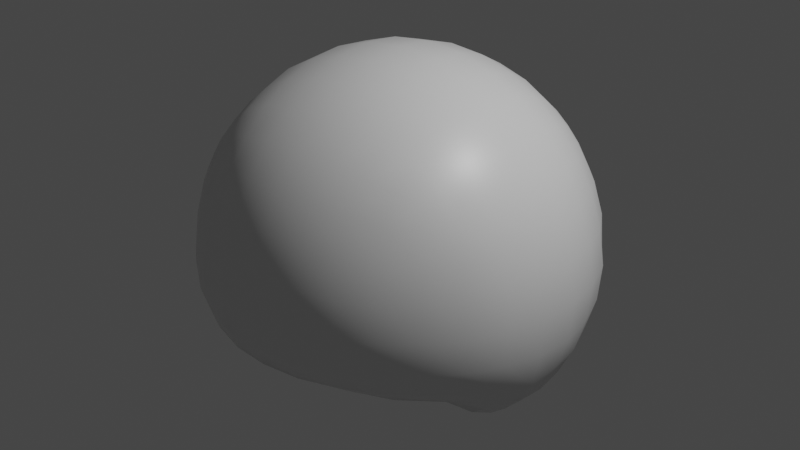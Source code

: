 # Source: mushroom.blend  (saved by Blender 2.82.7; exported with 4.5.12 LTS)
import bpy
from mathutils import Matrix  # noqa: F401  (used for matrix-valued properties, if any)

bpy.ops.wm.read_factory_settings(use_empty=True)
scene = bpy.context.scene
scene.name = 'Scene'

# ---- collections
col_collection = bpy.data.collections.new('Collection'); scene.collection.children.link(col_collection)

# ---- materials (node trees are filled in below, after node groups)
mat_material = bpy.data.materials.new('Material')
mat_material.alpha_threshold = 0.0
mat_material.use_transparent_shadow = False
mat_material.line_color = (0.0, 0.0, 0.0, 1.0)

# ---- material node trees
mat_material.use_nodes = True; mat_material.node_tree.nodes.clear()
_N = mat_material.node_tree.nodes; _L = mat_material.node_tree.links
n0 = _N.new('ShaderNodeOutputMaterial'); n0.name = 'Material Output'; n0.location = (300, 300)
n1 = _N.new('ShaderNodeBsdfPrincipled'); n1.name = 'Principled BSDF'; n1.location = (10, 300)
n1.distribution = 'GGX'
n1.subsurface_method = 'BURLEY'
n1.inputs[2].default_value = 0.4
n1.inputs[3].default_value = 1.45
n1.inputs[27].default_value = (0.0, 0.0, 0.0, 1.0)
n1.inputs[28].default_value = 1.0
_L.new(n1.outputs[0], n0.inputs[0])
n0.is_active_output = True

# ---- world
world_world = bpy.data.worlds.new('World'); scene.world = world_world
world_world.use_nodes = True; world_world.node_tree.nodes.clear()
_N = world_world.node_tree.nodes; _L = world_world.node_tree.links
n0 = _N.new('ShaderNodeOutputWorld'); n0.name = 'World Output'; n0.location = (300, 300)
n1 = _N.new('ShaderNodeBackground'); n1.name = 'Background'; n1.location = (10, 300)
n1.inputs[0].default_value = (0.05088, 0.05088, 0.05088, 1.0)
_L.new(n1.outputs[0], n0.inputs[0])
n0.is_active_output = True
world_world.color = (0.05088, 0.05088, 0.05088)
world_world.use_sun_shadow = False
world_world.sun_shadow_jitter_overblur = 0.0

# ---- cameras
cam_camera = bpy.data.cameras.new('Camera')
cam_camera.clip_end = 100.0
cam_camera.ortho_scale = 7.314

# ---- lights
light_light = bpy.data.lights.new('Light', 'POINT')
light_light.transmission_factor = 0.0
light_light.energy = 1000.0
light_light.shadow_soft_size = 0.1
light_light.shadow_maximum_resolution = 0.006
light_light.use_absolute_resolution = True

# ---- meshes
me_quad_sphere = bpy.data.meshes.new('Quad Sphere')
me_quad_sphere.from_pydata([(0.7427, 0.7403, 0.7447), (0.763, 0.748, -0.7301), (0.7561, -0.7574, 0.7601), (0.88, -0.7311, -0.4595), (-0.7427, 0.7403, 0.7447), (-0.763, 0.748, -0.7301), (-0.7561, -0.7574, 0.7601), (-0.88, -0.7311, -0.4595), (0.6342, -0.8094, 0.8132), (0.4469, -0.8641, 0.8666), (0.23, -0.8995, 0.9022), (5.035e-09, -0.9133, 0.9159), (-0.23, -0.8995, 0.9022), (-0.4469, -0.8641, 0.8666), (-0.6342, -0.8094, 0.8132), (-0.7753, -0.8095, -0.4567), (-0.5722, -0.9307, -0.4189), (-0.2848, -1.041, -0.3884), (9.313e-10, -1.091, -0.3921), (0.2848, -1.041, -0.3884), (0.5722, -0.9307, -0.4189), (0.7753, -0.8095, -0.4567), (0.8111, -0.8112, 0.6407), (0.8655, -0.8646, 0.4577), (0.9051, -0.9023, 0.2465), (0.9278, -0.9201, 0.02936), (0.9276, -0.9085, -0.1761), (0.9106, -0.8663, -0.3406), (0.8899, -0.7962, -0.4305), (0.7959, 0.6207, 0.7978), (0.8543, 0.4402, 0.8562), (0.8953, 0.2271, 0.8972), (0.9101, -0.001793, 0.9121), (0.9018, -0.233, 0.904), (0.8588, -0.4455, 0.8611), (0.8055, -0.6307, 0.8084), (0.9519, -0.5999, -0.5186), (1.007, -0.4261, -0.64), (1.018, -0.2283, -0.7438), (0.9972, -0.003855, -0.8125), (0.9602, 0.2273, -0.8462), (0.898, 0.4466, -0.8289), (0.8259, 0.6274, -0.7793), (0.796, 0.7934, 0.6254), (0.8558, 0.8528, 0.4462), (0.9021, 0.8985, 0.2348), (0.9203, 0.915, 0.006057), (0.9106, 0.9027, -0.2231), (0.8712, 0.8597, -0.4354), (0.8055, 0.7919, -0.6057), (-0.623, 0.7937, 0.7978), (-0.4421, 0.8518, 0.8555), (-0.2289, 0.8927, 0.8963), (-2.372e-09, 0.9072, 0.9107), (0.2289, 0.8927, 0.8963), (0.4421, 0.8518, 0.8555), (0.623, 0.7937, 0.7978), (0.643, 0.8028, -0.7838), (0.4561, 0.8629, -0.8433), (0.2334, 0.8905, -0.8679), (2.27e-09, 0.9196, -0.8992), (-0.2334, 0.8905, -0.8679), (-0.4561, 0.8629, -0.8433), (-0.643, 0.8028, -0.7838), (-0.796, 0.7934, 0.6254), (-0.8558, 0.8528, 0.4462), (-0.9021, 0.8985, 0.2348), (-0.9203, 0.915, 0.006057), (-0.9106, 0.9027, -0.2231), (-0.8712, 0.8597, -0.4354), (-0.8055, 0.7919, -0.6057), (-0.8055, -0.6307, 0.8084), (-0.8588, -0.4455, 0.8611), (-0.9018, -0.233, 0.904), (-0.9101, -0.001793, 0.9121), (-0.8953, 0.2271, 0.8972), (-0.8543, 0.4402, 0.8562), (-0.7959, 0.6207, 0.7978), (-0.8899, -0.7962, -0.4305), (-0.9106, -0.8663, -0.3406), (-0.9276, -0.9085, -0.1761), (-0.9278, -0.9201, 0.02936), (-0.9051, -0.9023, 0.2465), (-0.8655, -0.8646, 0.4577), (-0.8111, -0.8112, 0.6407), (-0.8259, 0.6274, -0.7793), (-0.898, 0.4466, -0.8289), (-0.9602, 0.2273, -0.8462), (-0.9972, -0.003855, -0.8125), (-1.018, -0.2283, -0.7438), (-1.007, -0.4261, -0.64), (-0.9519, -0.5999, -0.5186), (-1.007, -0.6344, -0.4753), (-1.052, -0.6874, -0.3681), (-1.088, -0.7272, -0.1927), (-1.092, -0.737, 0.02504), (-1.066, -0.7232, 0.2512), (-1.009, -0.692, 0.4677), (-0.9226, -0.6532, 0.6573), (-1.084, -0.4479, -0.5548), (-1.153, -0.4813, -0.4111), (-1.2, -0.506, -0.2116), (-1.214, -0.5152, 0.01991), (-1.185, -0.5054, 0.2601), (-1.116, -0.4838, 0.49), (-1.008, -0.4597, 0.6944), (-1.123, -0.2366, -0.6268), (-1.224, -0.2546, -0.4581), (-1.268, -0.2626, -0.2306), (-1.28, -0.2653, 0.01564), (-1.244, -0.259, 0.2653), (-1.165, -0.2475, 0.5023), (-1.051, -0.2373, 0.7176), (-1.126, -0.004529, -0.6703), (-1.217, -0.005493, -0.4721), (-1.295, -0.005163, -0.2431), (-1.309, -0.003802, 0.0123), (-1.273, -0.002866, 0.2693), (-1.19, -0.002309, 0.5112), (-1.067, -0.001982, 0.7272), (-1.097, 0.2341, -0.6844), (-1.196, 0.2424, -0.4771), (-1.257, 0.2535, -0.2424), (-1.276, 0.2589, 0.009763), (-1.24, 0.2527, 0.2619), (-1.163, 0.2423, 0.5003), (-1.047, 0.2318, 0.7141), (-1.031, 0.4545, -0.6639), (-1.126, 0.4784, -0.4648), (-1.185, 0.4998, -0.2366), (-1.201, 0.5077, 0.007577), (-1.165, 0.4937, 0.2506), (-1.098, 0.4731, 0.4795), (-0.9935, 0.4508, 0.6835), (-0.9362, 0.6491, -0.6329), (-1.017, 0.6889, -0.447), (-1.052, 0.7075, -0.224), (-1.068, 0.7194, 0.006955), (-1.051, 0.71, 0.2396), (-0.9958, 0.6794, 0.4575), (-0.9112, 0.6419, 0.6469), (-0.6714, 0.649, -0.8887), (-0.4723, 0.6842, -0.963), (-0.2449, 0.7112, -1.009), (-7.567e-09, 0.7266, -1.034), (0.2449, 0.7112, -1.009), (0.4723, 0.6842, -0.963), (0.6714, 0.649, -0.8887), (-0.7245, 0.4551, -0.9491), (-0.5115, 0.4785, -1.035), (-0.2638, 0.4947, -1.078), (-8.615e-09, 0.5014, -1.094), (0.2638, 0.4947, -1.078), (0.5115, 0.4785, -1.035), (0.7245, 0.4551, -0.9491), (-0.7876, 0.2369, -0.9641), (-0.5642, 0.2569, -1.025), (-0.3062, 0.2717, -1.049), (-3.158e-09, 0.2673, -1.032), (0.3062, 0.2717, -1.049), (0.5642, 0.2569, -1.025), (0.7876, 0.2369, -0.9641), (-0.8628, 0.001691, -0.9159), (-0.706, 0.03791, -0.9544), (-0.4678, 0.3305, -0.581), (0.0, 0.395, -0.5732), (0.4678, 0.3305, -0.581), (0.706, 0.03791, -0.9544), (0.8628, 0.001691, -0.9159), (-0.9202, -0.2369, -0.8159), (-0.8663, -0.2482, -0.8031), (-0.6172, -0.09079, 0.04312), (4.657e-10, -0.452, 0.3074), (0.6172, -0.09079, 0.04312), (0.8663, -0.2482, -0.8031), (0.9202, -0.2369, -0.8159), (-0.9292, -0.4485, -0.6847), (-0.8742, -0.5163, -0.6115), (-0.4723, -0.4642, 0.2199), (9.313e-10, -0.4743, 0.303), (0.4723, -0.4642, 0.2199), (0.8742, -0.5163, -0.6115), (0.9292, -0.4485, -0.6847), (-0.8718, -0.6397, -0.5272), (-0.7214, -0.7579, -0.431), (-0.3817, -0.926, -0.3061), (1.377e-08, -1.0, -0.2984), (0.3817, -0.926, -0.3061), (0.7214, -0.7579, -0.431), (0.8718, -0.6397, -0.5272), (0.6431, 0.6411, 0.9109), (0.4529, 0.6787, 0.9941), (0.2338, 0.7089, 1.047), (7.101e-09, 0.7204, 1.065), (-0.2338, 0.7089, 1.047), (-0.4529, 0.6787, 0.9941), (-0.6431, 0.6411, 0.9109), (0.6807, 0.4511, 0.9943), (0.4754, 0.4737, 1.097), (0.2446, 0.494, 1.162), (1.457e-08, 0.5024, 1.184), (-0.2446, 0.494, 1.162), (-0.4754, 0.4737, 1.097), (-0.6807, 0.4511, 0.9943), (0.711, 0.2322, 1.048), (0.4957, 0.2431, 1.162), (0.2551, 0.2536, 1.235), (-1.455e-09, 0.2582, 1.26), (-0.2551, 0.2536, 1.235), (-0.4957, 0.2431, 1.162), (-0.711, 0.2322, 1.048), (0.7226, -0.001587, 1.066), (0.5042, -0.001449, 1.185), (0.2597, -0.001368, 1.261), (-1.767e-08, -0.001341, 1.287), (-0.2597, -0.001368, 1.261), (-0.5042, -0.001449, 1.185), (-0.7226, -0.001587, 1.066), (0.7149, -0.237, 1.054), (0.497, -0.2466, 1.165), (0.2552, -0.2564, 1.236), (-2.123e-08, -0.261, 1.261), (-0.2552, -0.2564, 1.236), (-0.497, -0.2466, 1.165), (-0.7149, -0.237, 1.054), (0.6841, -0.4567, 0.9999), (0.4767, -0.4778, 1.101), (0.245, -0.4976, 1.164), (-1.695e-08, -0.5055, 1.185), (-0.245, -0.4976, 1.164), (-0.4767, -0.4778, 1.101), (-0.6841, -0.4567, 0.9999), (0.6519, -0.6544, 0.924), (0.4579, -0.689, 1.005), (0.2344, -0.7134, 1.05), (-7.087e-09, -0.7242, 1.067), (-0.2344, -0.7134, 1.05), (-0.4579, -0.689, 1.005), (-0.6519, -0.6544, 0.924), (0.9362, 0.6491, -0.6329), (1.017, 0.6889, -0.447), (1.052, 0.7075, -0.224), (1.068, 0.7194, 0.006955), (1.051, 0.71, 0.2396), (0.9958, 0.6794, 0.4575), (0.9112, 0.6419, 0.6469), (1.031, 0.4545, -0.6639), (1.126, 0.4784, -0.4648), (1.185, 0.4998, -0.2366), (1.201, 0.5077, 0.007577), (1.165, 0.4937, 0.2506), (1.098, 0.4731, 0.4795), (0.9935, 0.4508, 0.6835), (1.097, 0.2341, -0.6844), (1.196, 0.2424, -0.4771), (1.257, 0.2535, -0.2424), (1.276, 0.2589, 0.009763), (1.24, 0.2527, 0.2619), (1.163, 0.2423, 0.5003), (1.047, 0.2318, 0.7141), (1.126, -0.004529, -0.6703), (1.217, -0.005493, -0.4721), (1.295, -0.005163, -0.2431), (1.309, -0.003802, 0.0123), (1.273, -0.002866, 0.2693), (1.19, -0.002309, 0.5112), (1.067, -0.001982, 0.7272), (1.123, -0.2366, -0.6268), (1.224, -0.2546, -0.4581), (1.268, -0.2626, -0.2306), (1.28, -0.2653, 0.01564), (1.244, -0.259, 0.2653), (1.165, -0.2475, 0.5023), (1.051, -0.2373, 0.7176), (1.084, -0.4479, -0.5548), (1.153, -0.4813, -0.4111), (1.2, -0.506, -0.2116), (1.214, -0.5152, 0.01991), (1.185, -0.5054, 0.2601), (1.116, -0.4838, 0.49), (1.008, -0.4597, 0.6944), (1.007, -0.6344, -0.4753), (1.052, -0.6874, -0.3681), (1.088, -0.7272, -0.1927), (1.092, -0.737, 0.02504), (1.066, -0.7232, 0.2512), (1.009, -0.692, 0.4677), (0.9226, -0.6532, 0.6573), (0.7264, -0.933, -0.4214), (0.7279, -1.017, -0.3327), (0.7398, -1.067, -0.1723), (0.7406, -1.081, 0.03364), (0.7227, -1.059, 0.2546), (0.6927, -1.011, 0.4708), (0.6486, -0.9174, 0.6542), (0.5023, -1.05, -0.3997), (0.5041, -1.136, -0.3306), (0.5151, -1.188, -0.1737), (0.5207, -1.21, 0.03724), (0.5082, -1.183, 0.2682), (0.4795, -1.104, 0.4886), (0.4592, -1.005, 0.6947), (0.2375, -1.14, -0.3946), (0.2513, -1.219, -0.3314), (0.2661, -1.278, -0.1802), (0.2685, -1.291, 0.0398), (0.2593, -1.251, 0.2781), (0.247, -1.171, 0.5102), (0.2353, -1.053, 0.7207), (-4.43e-08, -1.175, -0.3869), (-7.334e-09, -1.248, -0.3269), (-5.355e-09, -1.3, -0.1784), (1.432e-08, -1.31, 0.04067), (4.581e-08, -1.275, 0.2826), (2.756e-08, -1.193, 0.5185), (4.657e-09, -1.07, 0.732), (-0.2375, -1.14, -0.3946), (-0.2513, -1.219, -0.3314), (-0.2661, -1.278, -0.1802), (-0.2685, -1.291, 0.0398), (-0.2593, -1.251, 0.2781), (-0.247, -1.171, 0.5102), (-0.2353, -1.053, 0.7207), (-0.5023, -1.05, -0.3997), (-0.5041, -1.136, -0.3306), (-0.5151, -1.188, -0.1737), (-0.5207, -1.21, 0.03724), (-0.5082, -1.183, 0.2682), (-0.4795, -1.104, 0.4886), (-0.4592, -1.005, 0.6947), (-0.7264, -0.933, -0.4214), (-0.7279, -1.017, -0.3327), (-0.7398, -1.067, -0.1723), (-0.7406, -1.081, 0.03364), (-0.7227, -1.059, 0.2546), (-0.6927, -1.011, 0.4708), (-0.6486, -0.9174, 0.6542), (-0.659, 0.9176, -0.6362), (-0.6939, 1.003, -0.4484), (-0.7215, 1.055, -0.2291), (-0.7296, 1.071, 0.005354), (-0.7117, 1.043, 0.238), (-0.6816, 0.9909, 0.4563), (-0.6441, 0.908, 0.6462), (-0.4639, 1.005, -0.676), (-0.4844, 1.11, -0.4722), (-0.5028, 1.174, -0.2406), (-0.5082, 1.189, 0.005217), (-0.4964, 1.159, 0.2486), (-0.4759, 1.094, 0.4785), (-0.453, 0.9904, 0.6827), (-0.2363, 1.042, -0.6937), (-0.246, 1.157, -0.4846), (-0.2559, 1.231, -0.2476), (-0.2601, 1.256, 0.005195), (-0.2556, 1.234, 0.2592), (-0.2448, 1.159, 0.4986), (-0.2339, 1.044, 0.7127), (1.147e-08, 1.078, -0.7186), (3.303e-08, 1.199, -0.5021), (2.976e-08, 1.275, -0.2569), (-9.757e-09, 1.299, 0.00435), (-3.094e-08, 1.257, 0.2633), (-3.288e-08, 1.181, 0.5067), (-4.402e-09, 1.062, 0.7242), (0.2363, 1.042, -0.6937), (0.246, 1.157, -0.4846), (0.2559, 1.231, -0.2476), (0.2601, 1.256, 0.005195), (0.2556, 1.234, 0.2592), (0.2448, 1.159, 0.4986), (0.2339, 1.044, 0.7127), (0.4639, 1.005, -0.676), (0.4844, 1.11, -0.4722), (0.5028, 1.174, -0.2406), (0.5082, 1.189, 0.005217), (0.4964, 1.159, 0.2486), (0.4759, 1.094, 0.4785), (0.453, 0.9904, 0.6827), (0.659, 0.9176, -0.6362), (0.6939, 1.003, -0.4484), (0.7215, 1.055, -0.2291), (0.7296, 1.071, 0.005354), (0.7117, 1.043, 0.238), (0.6816, 0.9909, 0.4563), (0.6441, 0.908, 0.6462)], [], [(176, 90, 89, 169), (113, 114, 121, 120), (107, 108, 115, 114), (102, 103, 110, 109), (92, 93, 100, 99), (231, 224, 73, 72), (120, 121, 128, 127), (114, 115, 122, 121), (109, 110, 117, 116), (322, 315, 11, 12), (324, 325, 332, 331), (117, 118, 125, 124), (316, 17, 18, 309), (224, 217, 74, 73), (127, 128, 135, 134), (121, 122, 129, 128), (116, 117, 124, 123), (227, 228, 235, 234), (124, 125, 132, 131), (84, 336, 14, 6), (177, 178, 185, 184), (217, 210, 75, 74), (339, 338, 69, 68), (128, 129, 136, 135), (123, 124, 131, 130), (220, 221, 228, 227), (131, 132, 139, 138), (230, 231, 238, 237), (170, 171, 178, 177), (210, 203, 76, 75), (252, 245, 29, 30), (340, 339, 68, 67), (130, 131, 138, 137), (213, 214, 221, 220), (343, 342, 65, 64), (223, 224, 231, 230), (337, 63, 5, 70), (163, 164, 171, 170), (203, 196, 77, 76), (358, 60, 61, 351), (342, 341, 66, 65), (206, 207, 214, 213), (216, 217, 224, 223), (156, 157, 164, 163), (142, 143, 150, 149), (337, 338, 345, 344), (209, 210, 217, 216), (101, 102, 109, 108), (149, 150, 157, 156), (104, 105, 112, 111), (347, 348, 355, 354), (348, 349, 356, 355), (7, 78, 92, 91), (96, 97, 104, 103), (334, 335, 83, 82), (78, 79, 93, 92), (97, 98, 105, 104), (335, 336, 84, 83), (79, 80, 94, 93), (379, 380, 48, 49), (80, 81, 95, 94), (81, 82, 96, 95), (183, 91, 90, 176), (82, 83, 97, 96), (198, 199, 206, 205), (106, 107, 114, 113), (83, 84, 98, 97), (93, 94, 101, 100), (100, 101, 108, 107), (99, 100, 107, 106), (103, 104, 111, 110), (238, 231, 72, 71), (6, 71, 98, 84), (108, 109, 116, 115), (111, 112, 119, 118), (71, 72, 105, 98), (115, 116, 123, 122), (118, 119, 126, 125), (72, 73, 112, 105), (122, 123, 130, 129), (125, 126, 133, 132), (73, 74, 119, 112), (129, 130, 137, 136), (132, 133, 140, 139), (74, 75, 126, 119), (341, 340, 67, 66), (75, 76, 133, 126), (76, 77, 140, 133), (344, 62, 63, 337), (333, 334, 82, 81), (4, 64, 140, 77), (64, 65, 139, 140), (65, 66, 138, 139), (66, 67, 137, 138), (67, 68, 136, 137), (68, 69, 135, 136), (69, 70, 134, 135), (134, 70, 5, 85), (141, 142, 149, 148), (338, 337, 70, 69), (85, 86, 127, 134), (86, 87, 120, 127), (87, 88, 113, 120), (88, 89, 106, 113), (371, 364, 53, 54), (89, 90, 99, 106), (90, 91, 92, 99), (151, 152, 159, 158), (155, 156, 163, 162), (330, 15, 16, 323), (158, 159, 166, 165), (380, 381, 47, 48), (159, 160, 167, 166), (253, 40, 41, 246), (162, 163, 170, 169), (165, 166, 173, 172), (166, 167, 174, 173), (260, 39, 40, 253), (169, 170, 177, 176), (172, 173, 180, 179), (173, 174, 181, 180), (267, 38, 39, 260), (176, 177, 184, 183), (179, 180, 187, 186), (180, 181, 188, 187), (274, 37, 38, 267), (323, 16, 17, 316), (302, 19, 20, 295), (295, 20, 21, 288), (281, 36, 37, 274), (289, 288, 28, 27), (385, 378, 55, 56), (191, 192, 199, 198), (317, 318, 325, 324), (303, 304, 311, 310), (296, 297, 304, 303), (291, 292, 299, 298), (291, 290, 26, 25), (378, 371, 54, 55), (295, 296, 303, 302), (288, 289, 296, 295), (366, 367, 374, 373), (85, 5, 63, 141), (63, 62, 142, 141), (143, 144, 151, 150), (365, 59, 60, 358), (62, 61, 143, 142), (144, 145, 152, 151), (372, 58, 59, 365), (61, 60, 144, 143), (145, 146, 153, 152), (379, 57, 58, 372), (60, 59, 145, 144), (146, 147, 154, 153), (239, 42, 1, 49), (59, 58, 146, 145), (58, 57, 147, 146), (1, 42, 147, 57), (153, 154, 161, 160), (42, 41, 154, 147), (150, 151, 158, 157), (160, 161, 168, 167), (41, 40, 161, 154), (157, 158, 165, 164), (167, 168, 175, 174), (40, 39, 168, 161), (164, 165, 172, 171), (174, 175, 182, 181), (39, 38, 175, 168), (171, 172, 179, 178), (181, 182, 189, 188), (38, 37, 182, 175), (178, 179, 186, 185), (288, 21, 3, 28), (37, 36, 189, 182), (309, 18, 19, 302), (3, 21, 189, 36), (385, 56, 0, 43), (21, 20, 188, 189), (20, 19, 187, 188), (19, 18, 186, 187), (18, 17, 185, 186), (17, 16, 184, 185), (16, 15, 183, 184), (15, 7, 91, 183), (351, 352, 359, 358), (266, 259, 31, 32), (377, 378, 385, 384), (205, 206, 213, 212), (370, 371, 378, 377), (200, 201, 208, 207), (363, 364, 371, 370), (356, 357, 364, 363), (204, 205, 212, 211), (273, 266, 32, 33), (212, 213, 220, 219), (207, 208, 215, 214), (208, 209, 216, 215), (211, 212, 219, 218), (280, 273, 33, 34), (219, 220, 227, 226), (214, 215, 222, 221), (215, 216, 223, 222), (218, 219, 226, 225), (287, 280, 34, 35), (226, 227, 234, 233), (221, 222, 229, 228), (222, 223, 230, 229), (225, 226, 233, 232), (315, 308, 10, 11), (228, 229, 236, 235), (229, 230, 237, 236), (308, 301, 9, 10), (294, 22, 2, 8), (329, 322, 12, 13), (336, 329, 13, 14), (49, 1, 57, 379), (240, 241, 248, 247), (331, 332, 80, 79), (29, 0, 56, 190), (246, 41, 42, 239), (373, 374, 381, 380), (56, 55, 191, 190), (192, 193, 200, 199), (190, 191, 198, 197), (55, 54, 192, 191), (193, 194, 201, 200), (357, 350, 51, 52), (374, 375, 382, 381), (54, 53, 193, 192), (194, 195, 202, 201), (350, 343, 50, 51), (367, 368, 375, 374), (53, 52, 194, 193), (195, 196, 203, 202), (259, 252, 30, 31), (360, 361, 368, 367), (52, 51, 195, 194), (353, 354, 361, 360), (51, 50, 196, 195), (197, 198, 205, 204), (50, 4, 77, 196), (201, 202, 209, 208), (343, 64, 4, 50), (381, 382, 46, 47), (6, 14, 238, 71), (14, 13, 237, 238), (13, 12, 236, 237), (338, 339, 346, 345), (12, 11, 235, 236), (328, 329, 336, 335), (325, 326, 333, 332), (11, 10, 234, 235), (321, 322, 329, 328), (318, 319, 326, 325), (10, 9, 233, 234), (314, 315, 322, 321), (311, 312, 319, 318), (9, 8, 232, 233), (307, 308, 315, 314), (304, 305, 312, 311), (232, 8, 2, 35), (301, 294, 8, 9), (268, 269, 276, 275), (35, 34, 225, 232), (34, 33, 218, 225), (292, 291, 25, 24), (33, 32, 211, 218), (279, 280, 287, 286), (276, 277, 284, 283), (32, 31, 204, 211), (272, 273, 280, 279), (269, 270, 277, 276), (31, 30, 197, 204), (265, 266, 273, 272), (262, 263, 270, 269), (30, 29, 190, 197), (258, 259, 266, 265), (255, 256, 263, 262), (253, 254, 261, 260), (249, 250, 257, 256), (257, 258, 265, 264), (256, 257, 264, 263), (264, 265, 272, 271), (263, 264, 271, 270), (271, 272, 279, 278), (270, 271, 278, 277), (278, 279, 286, 285), (277, 278, 285, 284), (294, 293, 23, 22), (293, 292, 24, 23), (290, 291, 298, 297), (292, 293, 300, 299), (298, 299, 306, 305), (299, 300, 307, 306), (349, 350, 357, 356), (346, 347, 354, 353), (152, 153, 160, 159), (49, 48, 240, 239), (241, 242, 249, 248), (148, 149, 156, 155), (48, 47, 241, 240), (242, 243, 250, 249), (383, 384, 44, 45), (47, 46, 242, 241), (243, 244, 251, 250), (384, 385, 43, 44), (46, 45, 243, 242), (244, 245, 252, 251), (45, 44, 244, 243), (44, 43, 245, 244), (246, 247, 254, 253), (250, 251, 258, 257), (260, 261, 268, 267), (267, 268, 275, 274), (274, 275, 282, 281), (290, 289, 27, 26), (289, 290, 297, 296), (2, 22, 287, 35), (22, 23, 286, 287), (23, 24, 285, 286), (24, 25, 284, 285), (25, 26, 283, 284), (26, 27, 282, 283), (364, 357, 52, 53), (27, 28, 281, 282), (248, 249, 256, 255), (251, 252, 259, 258), (28, 3, 36, 281), (302, 303, 310, 309), (306, 307, 314, 313), (305, 306, 313, 312), (313, 314, 321, 320), (312, 313, 320, 319), (320, 321, 328, 327), (319, 320, 327, 326), (327, 328, 335, 334), (326, 327, 334, 333), (339, 340, 347, 346), (341, 342, 349, 348), (309, 310, 317, 316), (316, 317, 324, 323), (323, 324, 331, 330), (355, 356, 363, 362), (354, 355, 362, 361), (362, 363, 370, 369), (361, 362, 369, 368), (369, 370, 377, 376), (368, 369, 376, 375), (376, 377, 384, 383), (375, 376, 383, 382), (352, 353, 360, 359), (342, 343, 350, 349), (261, 262, 269, 268), (199, 200, 207, 206), (332, 333, 81, 80), (359, 360, 367, 366), (340, 341, 348, 347), (345, 346, 353, 352), (382, 383, 45, 46), (247, 248, 255, 254), (254, 255, 262, 261), (297, 298, 305, 304), (275, 276, 283, 282), (239, 240, 247, 246), (202, 203, 210, 209), (293, 294, 301, 300), (95, 96, 103, 102), (344, 345, 352, 351), (94, 95, 102, 101), (300, 301, 308, 307), (358, 359, 366, 365), (365, 366, 373, 372), (372, 373, 380, 379), (330, 331, 79, 78), (310, 311, 318, 317), (330, 78, 7, 15), (245, 43, 0, 29), (169, 89, 88, 162), (162, 88, 87, 155), (155, 87, 86, 148), (148, 86, 85, 141), (351, 61, 62, 344), (110, 111, 118, 117)])
me_quad_sphere.polygons.foreach_set('use_smooth', [True] * 384)
_uv = me_quad_sphere.uv_layers.new(name='UVMap')
_uv.uv.foreach_set('vector', [0.1316, 0.06385, 0.1026, 0.0869, 0.1111, 0.0687, 0.1482, 0.03595, 0.08268, 0.1303, 0.04612, 0.2153, 0.06869, 0.2434, 0.1068, 0.1547, 0.02828, 0.1899, 0.007974, 0.2885, 0.01438, 0.3142, 0.04612, 0.2153, 0.009017, 0.369, 0.01742, 0.4784, 0.01069, 0.5082, 0.0, 0.3967, 0.08856, 0.1314, 0.06638, 0.1724, 0.0406, 0.1809, 0.07094, 0.1217, 0.2075, 0.8217, 0.2064, 0.866, 0.1357, 0.7981, 0.1409, 0.7587, 0.1068, 0.1547, 0.06869, 0.2434, 0.107, 0.2764, 0.1425, 0.1903, 0.04612, 0.2153, 0.01438, 0.3142, 0.04378, 0.3445, 0.06869, 0.2434, 0.0, 0.3967, 0.01069, 0.5082, 0.01582, 0.5374, 0.005806, 0.4251, 0.3622, 0.6301, 0.4583, 0.6331, 0.4629, 0.7377, 0.3695, 0.7328, 0.2583, 0.1252, 0.2496, 0.1911, 0.1651, 0.2093, 0.1746, 0.1421, 0.01582, 0.5374, 0.04389, 0.644, 0.06864, 0.6629, 0.04387, 0.5606, 0.3666, 0.09364, 0.3518, 0.1108, 0.4649, 0.1006, 0.4618, 0.091, 0.2064, 0.866, 0.2153, 0.8917, 0.1453, 0.8224, 0.1357, 0.7981, 0.1425, 0.1903, 0.107, 0.2764, 0.1573, 0.3076, 0.186, 0.2261, 0.06869, 0.2434, 0.04378, 0.3445, 0.08416, 0.3745, 0.107, 0.2764, 0.005806, 0.4251, 0.01582, 0.5374, 0.04387, 0.5606, 0.03397, 0.4528, 0.5744, 0.8943, 0.4758, 0.9036, 0.4688, 0.8282, 0.5645, 0.8209, 0.04387, 0.5606, 0.06864, 0.6629, 0.1062, 0.6757, 0.08543, 0.5798, 0.1415, 0.6193, 0.2009, 0.6139, 0.2107, 0.7003, 0.1652, 0.6808, 0.1481, 0.08641, 0.298, 0.4627, 0.3174, 0.1651, 0.1923, 0.133, 0.2153, 0.8917, 0.2316, 0.9028, 0.1634, 0.8357, 0.1453, 0.8224, 0.277, 0.4359, 0.2862, 0.341, 0.2172, 0.3311, 0.2033, 0.4229, 0.107, 0.2764, 0.08416, 0.3745, 0.1433, 0.4021, 0.1573, 0.3076, 0.03397, 0.4528, 0.04387, 0.5606, 0.08543, 0.5798, 0.07605, 0.4782, 0.5849, 0.9482, 0.4838, 0.9595, 0.4758, 0.9036, 0.5744, 0.8943, 0.08543, 0.5798, 0.1062, 0.6757, 0.1547, 0.6853, 0.1387, 0.5961, 0.2875, 0.8667, 0.2075, 0.8217, 0.2107, 0.7678, 0.2859, 0.8026, 0.1678, 0.03962, 0.2613, 0.4266, 0.298, 0.4627, 0.1481, 0.08641, 0.2316, 0.9028, 0.2539, 0.8971, 0.1902, 0.8358, 0.1634, 0.8357, 0.8826, 0.7592, 0.8532, 0.7604, 0.8101, 0.8242, 0.8301, 0.8343, 0.2728, 0.5334, 0.277, 0.4359, 0.2033, 0.4229, 0.1982, 0.5186, 0.07605, 0.4782, 0.08543, 0.5798, 0.1387, 0.5961, 0.1358, 0.4995, 0.5933, 0.9801, 0.4923, 0.9922, 0.4838, 0.9595, 0.5849, 0.9482, 0.2908, 0.7851, 0.2825, 0.7125, 0.214, 0.6961, 0.231, 0.7666, 0.2898, 0.9166, 0.2064, 0.866, 0.2075, 0.8217, 0.2875, 0.8667, 0.2966, 0.255, 0.2986, 0.1815, 0.2532, 0.1974, 0.239, 0.2535, 0.2434, 0.01336, 0.3407, 0.2074, 0.2613, 0.4266, 0.1678, 0.03962, 0.2539, 0.8971, 0.2772, 0.8761, 0.2212, 0.8256, 0.1902, 0.8358, 0.5345, 0.2377, 0.531, 0.1461, 0.4474, 0.1563, 0.4503, 0.2445, 0.2825, 0.7125, 0.2759, 0.6265, 0.2016, 0.6119, 0.214, 0.6961, 0.5982, 0.9884, 0.5008, 1.0, 0.4923, 0.9922, 0.5933, 0.9801, 0.2981, 0.9454, 0.2153, 0.8917, 0.2064, 0.866, 0.2898, 0.9166, 0.306, 0.0127, 0.4011, 0.003268, 0.3407, 0.2074, 0.2434, 0.01336, 0.3559, 0.09327, 0.4383, 0.07704, 0.4246, 0.02088, 0.3344, 0.03764, 0.2966, 0.255, 0.2862, 0.341, 0.3642, 0.3423, 0.369, 0.2483, 0.3125, 0.9549, 0.2316, 0.9028, 0.2153, 0.8917, 0.2981, 0.9454, 0.01811, 0.2665, 0.009017, 0.369, 0.0, 0.3967, 0.007974, 0.2885, 0.3344, 0.03764, 0.4246, 0.02088, 0.4011, 0.003268, 0.306, 0.0127, 0.04264, 0.585, 0.08378, 0.6808, 0.07995, 0.7132, 0.03839, 0.6153, 0.3555, 0.5444, 0.3567, 0.6412, 0.4442, 0.652, 0.4449, 0.5503, 0.3567, 0.6412, 0.3599, 0.7306, 0.4442, 0.7442, 0.4442, 0.652, 0.132, 0.1246, 0.124, 0.1288, 0.08856, 0.1314, 0.1123, 0.1165, 0.05053, 0.449, 0.07204, 0.5521, 0.04264, 0.585, 0.01742, 0.4784, 0.1675, 0.4095, 0.1799, 0.517, 0.1188, 0.5279, 0.1033, 0.4252, 0.124, 0.1288, 0.1107, 0.1601, 0.06638, 0.1724, 0.08856, 0.1314, 0.07204, 0.5521, 0.1061, 0.6438, 0.08378, 0.6808, 0.04264, 0.585, 0.1799, 0.517, 0.2009, 0.6139, 0.1415, 0.6193, 0.1188, 0.5279, 0.1107, 0.1601, 0.09932, 0.2296, 0.04741, 0.2463, 0.06638, 0.1724, 0.7646, 0.25, 0.7781, 0.3363, 0.8401, 0.325, 0.8157, 0.2472, 0.09932, 0.2296, 0.0959, 0.3225, 0.04231, 0.344, 0.04741, 0.2463, 0.0959, 0.3225, 0.1033, 0.4252, 0.05053, 0.449, 0.04231, 0.344, 0.1412, 0.1068, 0.1123, 0.1165, 0.1026, 0.0869, 0.1316, 0.06385, 0.1033, 0.4252, 0.1188, 0.5279, 0.07204, 0.5521, 0.05053, 0.449, 0.6872, 0.9439, 0.6006, 0.9741, 0.5982, 0.9884, 0.6903, 0.9547, 0.06965, 0.1186, 0.02828, 0.1899, 0.04612, 0.2153, 0.08268, 0.1303, 0.1188, 0.5279, 0.1415, 0.6193, 0.1061, 0.6438, 0.07204, 0.5521, 0.06638, 0.1724, 0.04741, 0.2463, 0.01811, 0.2665, 0.0406, 0.1809, 0.0406, 0.1809, 0.01811, 0.2665, 0.007974, 0.2885, 0.02828, 0.1899, 0.07094, 0.1217, 0.0406, 0.1809, 0.02828, 0.1899, 0.06965, 0.1186, 0.01742, 0.4784, 0.04264, 0.585, 0.03839, 0.6153, 0.01069, 0.5082, 0.2107, 0.7678, 0.2075, 0.8217, 0.1409, 0.7587, 0.1521, 0.7162, 0.1652, 0.6808, 0.1521, 0.7162, 0.1061, 0.6438, 0.1415, 0.6193, 0.007974, 0.2885, 0.0, 0.3967, 0.005806, 0.4251, 0.01438, 0.3142, 0.03839, 0.6153, 0.07995, 0.7132, 0.08769, 0.7398, 0.04389, 0.644, 0.1521, 0.7162, 0.1409, 0.7587, 0.08378, 0.6808, 0.1061, 0.6438, 0.01438, 0.3142, 0.005806, 0.4251, 0.03397, 0.4528, 0.04378, 0.3445, 0.04389, 0.644, 0.08769, 0.7398, 0.1089, 0.7554, 0.06864, 0.6629, 0.1409, 0.7587, 0.1357, 0.7981, 0.07995, 0.7132, 0.08378, 0.6808, 0.04378, 0.3445, 0.03397, 0.4528, 0.07605, 0.4782, 0.08416, 0.3745, 0.06864, 0.6629, 0.1089, 0.7554, 0.1411, 0.7617, 0.1062, 0.6757, 0.1357, 0.7981, 0.1453, 0.8224, 0.08769, 0.7398, 0.07995, 0.7132, 0.08416, 0.3745, 0.07605, 0.4782, 0.1358, 0.4995, 0.1433, 0.4021, 0.1062, 0.6757, 0.1411, 0.7617, 0.1816, 0.7626, 0.1547, 0.6853, 0.1453, 0.8224, 0.1634, 0.8357, 0.1089, 0.7554, 0.08769, 0.7398, 0.2759, 0.6265, 0.2728, 0.5334, 0.1982, 0.5186, 0.2016, 0.6119, 0.1634, 0.8357, 0.1902, 0.8358, 0.1411, 0.7617, 0.1089, 0.7554, 0.1902, 0.8358, 0.2212, 0.8256, 0.1816, 0.7626, 0.1411, 0.7617, 0.369, 0.2483, 0.3676, 0.1639, 0.2986, 0.1815, 0.2966, 0.255, 0.1616, 0.3032, 0.1675, 0.4095, 0.1033, 0.4252, 0.0959, 0.3225, 0.2468, 0.8128, 0.231, 0.7666, 0.1816, 0.7626, 0.2212, 0.8256, 0.231, 0.7666, 0.214, 0.6961, 0.1547, 0.6853, 0.1816, 0.7626, 0.214, 0.6961, 0.2016, 0.6119, 0.1387, 0.5961, 0.1547, 0.6853, 0.2016, 0.6119, 0.1982, 0.5186, 0.1358, 0.4995, 0.1387, 0.5961, 0.1982, 0.5186, 0.2033, 0.4229, 0.1433, 0.4021, 0.1358, 0.4995, 0.2033, 0.4229, 0.2172, 0.3311, 0.1573, 0.3076, 0.1433, 0.4021, 0.2172, 0.3311, 0.239, 0.2535, 0.186, 0.2261, 0.1573, 0.3076, 0.186, 0.2261, 0.239, 0.2535, 0.2532, 0.1974, 0.2258, 0.1629, 0.2829, 0.1201, 0.3559, 0.09327, 0.3344, 0.03764, 0.2558, 0.07096, 0.2862, 0.341, 0.2966, 0.255, 0.239, 0.2535, 0.2172, 0.3311, 0.2258, 0.1629, 0.1917, 0.1203, 0.1425, 0.1903, 0.186, 0.2261, 0.1917, 0.1203, 0.1582, 0.08534, 0.1068, 0.1547, 0.1425, 0.1903, 0.1582, 0.08534, 0.132, 0.06929, 0.08268, 0.1303, 0.1068, 0.1547, 0.132, 0.06929, 0.1111, 0.0687, 0.06965, 0.1186, 0.08268, 0.1303, 0.6114, 0.8237, 0.5275, 0.8302, 0.5222, 0.8969, 0.6054, 0.8895, 0.1111, 0.0687, 0.1026, 0.0869, 0.07094, 0.1217, 0.06965, 0.1186, 0.1026, 0.0869, 0.1123, 0.1165, 0.08856, 0.1314, 0.07094, 0.1217, 0.5202, 0.01356, 0.6155, 0.01815, 0.6257, 0.0, 0.513, 0.008202, 0.223, 0.03648, 0.306, 0.0127, 0.2434, 0.01336, 0.1832, 0.02552, 0.1808, 0.1132, 0.1687, 0.1146, 0.2422, 0.1139, 0.264, 0.1056, 0.513, 0.008202, 0.6257, 0.0, 0.6854, 0.2034, 0.5145, 0.2166, 0.7781, 0.3363, 0.7884, 0.4317, 0.8548, 0.4174, 0.8401, 0.325, 0.6257, 0.0, 0.7206, 0.006715, 0.77, 0.005764, 0.6854, 0.2034, 0.9186, 0.1446, 0.8672, 0.07585, 0.846, 0.1119, 0.895, 0.1814, 0.1832, 0.02552, 0.2434, 0.01336, 0.1678, 0.03962, 0.1482, 0.03595, 0.5145, 0.2166, 0.6854, 0.2034, 0.733, 0.4227, 0.4829, 0.5024, 0.6854, 0.2034, 0.77, 0.005764, 0.8273, 0.03035, 0.733, 0.4227, 0.9284, 0.1195, 0.8794, 0.05911, 0.8672, 0.07585, 0.9186, 0.1446, 0.1482, 0.03595, 0.1678, 0.03962, 0.1481, 0.08641, 0.1316, 0.06385, 0.4829, 0.5024, 0.733, 0.4227, 0.6691, 0.4598, 0.4822, 0.4979, 0.733, 0.4227, 0.8273, 0.03035, 0.8275, 0.07733, 0.6691, 0.4598, 0.9264, 0.1076, 0.8858, 0.05814, 0.8794, 0.05911, 0.9284, 0.1195, 0.1316, 0.06385, 0.1481, 0.08641, 0.1923, 0.133, 0.1412, 0.1068, 0.4822, 0.4979, 0.6691, 0.4598, 0.6238, 0.1614, 0.4676, 0.1566, 0.6691, 0.4598, 0.8275, 0.07733, 0.7638, 0.1258, 0.6238, 0.1614, 0.9104, 0.1109, 0.8804, 0.0765, 0.8858, 0.05814, 0.9264, 0.1076, 0.264, 0.1056, 0.2422, 0.1139, 0.3518, 0.1108, 0.3666, 0.09364, 0.5598, 0.09108, 0.5819, 0.1078, 0.7008, 0.1079, 0.67, 0.1003, 0.67, 0.1003, 0.7008, 0.1079, 0.7846, 0.1066, 0.7631, 0.1057, 0.8788, 0.1213, 0.8573, 0.1069, 0.8804, 0.0765, 0.9104, 0.1109, 0.7623, 0.1347, 0.7631, 0.1057, 0.8307, 0.1198, 0.8384, 0.1511, 0.7579, 0.7837, 0.6896, 0.8063, 0.6827, 0.8686, 0.7483, 0.8389, 0.683, 0.9147, 0.6022, 0.9401, 0.6006, 0.9741, 0.6872, 0.9439, 0.3571, 0.1118, 0.3471, 0.1743, 0.2496, 0.1911, 0.2583, 0.1252, 0.5628, 0.1091, 0.5665, 0.1717, 0.4558, 0.1708, 0.4587, 0.1084, 0.6686, 0.12, 0.6716, 0.1861, 0.5665, 0.1717, 0.5628, 0.1091, 0.7661, 0.2971, 0.7588, 0.4044, 0.6676, 0.3963, 0.6728, 0.2828, 0.7661, 0.2971, 0.7662, 0.2024, 0.8449, 0.2212, 0.8449, 0.3151, 0.6896, 0.8063, 0.6114, 0.8237, 0.6054, 0.8895, 0.6827, 0.8686, 0.67, 0.1003, 0.6686, 0.12, 0.5628, 0.1091, 0.5598, 0.09108, 0.7631, 0.1057, 0.7623, 0.1347, 0.6686, 0.12, 0.67, 0.1003, 0.6221, 0.3401, 0.6265, 0.4438, 0.7124, 0.44, 0.7052, 0.3391, 0.2258, 0.1629, 0.2532, 0.1974, 0.2986, 0.1815, 0.2829, 0.1201, 0.2986, 0.1815, 0.3676, 0.1639, 0.3559, 0.09327, 0.2829, 0.1201, 0.4383, 0.07704, 0.5263, 0.0674, 0.5202, 0.01356, 0.4246, 0.02088, 0.6168, 0.2426, 0.6129, 0.1542, 0.531, 0.1461, 0.5345, 0.2377, 0.3676, 0.1639, 0.4474, 0.1563, 0.4383, 0.07704, 0.3559, 0.09327, 0.5263, 0.0674, 0.6134, 0.07468, 0.6155, 0.01815, 0.5202, 0.01356, 0.6966, 0.2447, 0.6916, 0.1599, 0.6129, 0.1542, 0.6168, 0.2426, 0.4474, 0.1563, 0.531, 0.1461, 0.5263, 0.0674, 0.4383, 0.07704, 0.6134, 0.07468, 0.6944, 0.08879, 0.7051, 0.03243, 0.6155, 0.01815, 0.7646, 0.25, 0.7574, 0.1761, 0.6916, 0.1599, 0.6966, 0.2447, 0.531, 0.1461, 0.6129, 0.1542, 0.6134, 0.07468, 0.5263, 0.0674, 0.6944, 0.08879, 0.7656, 0.1139, 0.7824, 0.06381, 0.7051, 0.03243, 0.8618, 0.2185, 0.8214, 0.1556, 0.7999, 0.191, 0.8157, 0.2472, 0.6129, 0.1542, 0.6916, 0.1599, 0.6944, 0.08879, 0.6134, 0.07468, 0.6916, 0.1599, 0.7574, 0.1761, 0.7656, 0.1139, 0.6944, 0.08879, 0.7999, 0.191, 0.8214, 0.1556, 0.7656, 0.1139, 0.7574, 0.1761, 0.7051, 0.03243, 0.7824, 0.06381, 0.803, 0.0283, 0.7206, 0.006715, 0.8214, 0.1556, 0.846, 0.1119, 0.7824, 0.06381, 0.7656, 0.1139, 0.4246, 0.02088, 0.5202, 0.01356, 0.513, 0.008202, 0.4011, 0.003268, 0.7206, 0.006715, 0.803, 0.0283, 0.8286, 0.01632, 0.77, 0.005764, 0.846, 0.1119, 0.8672, 0.07585, 0.803, 0.0283, 0.7824, 0.06381, 0.4011, 0.003268, 0.513, 0.008202, 0.5145, 0.2166, 0.3407, 0.2074, 0.77, 0.005764, 0.8286, 0.01632, 0.8481, 0.02607, 0.8273, 0.03035, 0.8672, 0.07585, 0.8794, 0.05911, 0.8286, 0.01632, 0.803, 0.0283, 0.3407, 0.2074, 0.5145, 0.2166, 0.4829, 0.5024, 0.2613, 0.4266, 0.8273, 0.03035, 0.8481, 0.02607, 0.8497, 0.05401, 0.8275, 0.07733, 0.8794, 0.05911, 0.8858, 0.05814, 0.8481, 0.02607, 0.8286, 0.01632, 0.2613, 0.4266, 0.4829, 0.5024, 0.4822, 0.4979, 0.298, 0.4627, 0.8275, 0.07733, 0.8497, 0.05401, 0.8252, 0.09791, 0.7638, 0.1258, 0.8858, 0.05814, 0.8804, 0.0765, 0.8497, 0.05401, 0.8481, 0.02607, 0.298, 0.4627, 0.4822, 0.4979, 0.4676, 0.1566, 0.3174, 0.1651, 0.7631, 0.1057, 0.7846, 0.1066, 0.8275, 0.1157, 0.8307, 0.1198, 0.8804, 0.0765, 0.8573, 0.1069, 0.8252, 0.09791, 0.8497, 0.05401, 0.4618, 0.091, 0.4649, 0.1006, 0.5819, 0.1078, 0.5598, 0.09108, 0.8275, 0.1157, 0.7846, 0.1066, 0.8252, 0.09791, 0.8573, 0.1069, 0.7579, 0.7837, 0.7483, 0.8389, 0.7918, 0.8114, 0.8121, 0.7646, 0.7846, 0.1066, 0.7008, 0.1079, 0.7638, 0.1258, 0.8252, 0.09791, 0.7008, 0.1079, 0.5819, 0.1078, 0.6238, 0.1614, 0.7638, 0.1258, 0.5819, 0.1078, 0.4649, 0.1006, 0.4676, 0.1566, 0.6238, 0.1614, 0.4649, 0.1006, 0.3518, 0.1108, 0.3174, 0.1651, 0.4676, 0.1566, 0.3518, 0.1108, 0.2422, 0.1139, 0.1923, 0.133, 0.3174, 0.1651, 0.2422, 0.1139, 0.1687, 0.1146, 0.1412, 0.1068, 0.1923, 0.133, 0.1687, 0.1146, 0.132, 0.1246, 0.1123, 0.1165, 0.1412, 0.1068, 0.4503, 0.2445, 0.4494, 0.3417, 0.5369, 0.3384, 0.5345, 0.2377, 0.9081, 0.7368, 0.9016, 0.7527, 0.8436, 0.8341, 0.8471, 0.8207, 0.7002, 0.7293, 0.6896, 0.8063, 0.7579, 0.7837, 0.7728, 0.7105, 0.6903, 0.9547, 0.5982, 0.9884, 0.5933, 0.9801, 0.6888, 0.9452, 0.6186, 0.7436, 0.6114, 0.8237, 0.6896, 0.8063, 0.7002, 0.7293, 0.5088, 0.9844, 0.4171, 0.9742, 0.4037, 0.9884, 0.5008, 1.0, 0.5318, 0.7492, 0.5275, 0.8302, 0.6114, 0.8237, 0.6186, 0.7436, 0.4442, 0.7442, 0.443, 0.8241, 0.5275, 0.8302, 0.5318, 0.7492, 0.7729, 0.9021, 0.6903, 0.9547, 0.6888, 0.9452, 0.7741, 0.8909, 0.9005, 0.7099, 0.9081, 0.7368, 0.8471, 0.8207, 0.8416, 0.7961, 0.6888, 0.9452, 0.5933, 0.9801, 0.5849, 0.9482, 0.681, 0.9161, 0.5008, 1.0, 0.4037, 0.9884, 0.3919, 0.9801, 0.4923, 0.9922, 0.4037, 0.9884, 0.3125, 0.9549, 0.2981, 0.9454, 0.3919, 0.9801, 0.7741, 0.8909, 0.6888, 0.9452, 0.681, 0.9161, 0.7676, 0.8649, 0.8817, 0.6771, 0.9005, 0.7099, 0.8416, 0.7961, 0.8223, 0.7563, 0.681, 0.9161, 0.5849, 0.9482, 0.5744, 0.8943, 0.6682, 0.866, 0.4923, 0.9922, 0.3919, 0.9801, 0.3837, 0.9483, 0.4838, 0.9595, 0.3919, 0.9801, 0.2981, 0.9454, 0.2898, 0.9166, 0.3837, 0.9483, 0.7676, 0.8649, 0.681, 0.9161, 0.6682, 0.866, 0.752, 0.8203, 0.8457, 0.6401, 0.8817, 0.6771, 0.8223, 0.7563, 0.7985, 0.7136, 0.6682, 0.866, 0.5744, 0.8943, 0.5645, 0.8209, 0.6561, 0.8016, 0.4838, 0.9595, 0.3837, 0.9483, 0.3783, 0.8946, 0.4758, 0.9036, 0.3837, 0.9483, 0.2898, 0.9166, 0.2875, 0.8667, 0.3783, 0.8946, 0.752, 0.8203, 0.6682, 0.866, 0.6561, 0.8016, 0.7358, 0.766, 0.4583, 0.6331, 0.5562, 0.6291, 0.5578, 0.7321, 0.4629, 0.7377, 0.4758, 0.9036, 0.3783, 0.8946, 0.3745, 0.8214, 0.4688, 0.8282, 0.3783, 0.8946, 0.2875, 0.8667, 0.2859, 0.8026, 0.3745, 0.8214, 0.5562, 0.6291, 0.6502, 0.6212, 0.6479, 0.7183, 0.5578, 0.7321, 0.7302, 0.611, 0.7985, 0.6157, 0.7767, 0.678, 0.726, 0.6981, 0.2729, 0.6233, 0.3622, 0.6301, 0.3695, 0.7328, 0.2831, 0.7198, 0.2009, 0.6139, 0.2729, 0.6233, 0.2831, 0.7198, 0.2107, 0.7003, 0.8157, 0.2472, 0.7999, 0.191, 0.7574, 0.1761, 0.7646, 0.25, 0.8915, 0.3002, 0.9048, 0.3954, 0.9533, 0.3666, 0.9308, 0.2677, 0.1746, 0.1421, 0.1651, 0.2093, 0.09932, 0.2296, 0.1107, 0.1601, 0.8101, 0.8242, 0.7918, 0.8114, 0.7483, 0.8389, 0.7533, 0.8753, 0.895, 0.1814, 0.846, 0.1119, 0.8214, 0.1556, 0.8618, 0.2185, 0.7052, 0.3391, 0.7124, 0.44, 0.7884, 0.4317, 0.7781, 0.3363, 0.7483, 0.8389, 0.6827, 0.8686, 0.683, 0.9147, 0.7533, 0.8753, 0.6022, 0.9401, 0.516, 0.9489, 0.5088, 0.9844, 0.6006, 0.9741, 0.7533, 0.8753, 0.683, 0.9147, 0.6872, 0.9439, 0.7645, 0.8964, 0.6827, 0.8686, 0.6054, 0.8895, 0.6022, 0.9401, 0.683, 0.9147, 0.516, 0.9489, 0.4295, 0.9403, 0.4171, 0.9742, 0.5088, 0.9844, 0.443, 0.8241, 0.3626, 0.8072, 0.3599, 0.8692, 0.4386, 0.8897, 0.7124, 0.44, 0.7142, 0.542, 0.7914, 0.5299, 0.7884, 0.4317, 0.6054, 0.8895, 0.5222, 0.8969, 0.516, 0.9489, 0.6022, 0.9401, 0.4295, 0.9403, 0.3481, 0.915, 0.3305, 0.9441, 0.4171, 0.9742, 0.3626, 0.8072, 0.2908, 0.7851, 0.2922, 0.8399, 0.3599, 0.8692, 0.6265, 0.4438, 0.6277, 0.5491, 0.7142, 0.542, 0.7124, 0.44, 0.5222, 0.8969, 0.4386, 0.8897, 0.4295, 0.9403, 0.516, 0.9489, 0.3481, 0.915, 0.2772, 0.8761, 0.2539, 0.8971, 0.3305, 0.9441, 0.9016, 0.7527, 0.8826, 0.7592, 0.8301, 0.8343, 0.8436, 0.8341, 0.5378, 0.4453, 0.5373, 0.5535, 0.6277, 0.5491, 0.6265, 0.4438, 0.4386, 0.8897, 0.3599, 0.8692, 0.3481, 0.915, 0.4295, 0.9403, 0.447, 0.4452, 0.4449, 0.5503, 0.5373, 0.5535, 0.5378, 0.4453, 0.3599, 0.8692, 0.2922, 0.8399, 0.2772, 0.8761, 0.3481, 0.915, 0.7645, 0.8964, 0.6872, 0.9439, 0.6903, 0.9547, 0.7729, 0.9021, 0.2922, 0.8399, 0.2468, 0.8128, 0.2212, 0.8256, 0.2772, 0.8761, 0.4171, 0.9742, 0.3305, 0.9441, 0.3125, 0.9549, 0.4037, 0.9884, 0.2908, 0.7851, 0.231, 0.7666, 0.2468, 0.8128, 0.2922, 0.8399, 0.7884, 0.4317, 0.7914, 0.5299, 0.8585, 0.514, 0.8548, 0.4174, 0.1652, 0.6808, 0.2107, 0.7003, 0.2107, 0.7678, 0.1521, 0.7162, 0.2107, 0.7003, 0.2831, 0.7198, 0.2859, 0.8026, 0.2107, 0.7678, 0.2831, 0.7198, 0.3695, 0.7328, 0.3745, 0.8214, 0.2859, 0.8026, 0.2862, 0.341, 0.277, 0.4359, 0.3585, 0.4428, 0.3642, 0.3423, 0.3695, 0.7328, 0.4629, 0.7377, 0.4688, 0.8282, 0.3745, 0.8214, 0.2617, 0.5141, 0.2729, 0.6233, 0.2009, 0.6139, 0.1799, 0.517, 0.2496, 0.1911, 0.244, 0.2872, 0.1616, 0.3032, 0.1651, 0.2093, 0.4629, 0.7377, 0.5578, 0.7321, 0.5645, 0.8209, 0.4688, 0.8282, 0.3539, 0.5159, 0.3622, 0.6301, 0.2729, 0.6233, 0.2617, 0.5141, 0.3471, 0.1743, 0.3437, 0.2766, 0.244, 0.2872, 0.2496, 0.1911, 0.5578, 0.7321, 0.6479, 0.7183, 0.6561, 0.8016, 0.5645, 0.8209, 0.4552, 0.5167, 0.4583, 0.6331, 0.3622, 0.6301, 0.3539, 0.5159, 0.4558, 0.1708, 0.4539, 0.2733, 0.3437, 0.2766, 0.3471, 0.1743, 0.6479, 0.7183, 0.726, 0.6981, 0.7358, 0.766, 0.6561, 0.8016, 0.5585, 0.5145, 0.5562, 0.6291, 0.4583, 0.6331, 0.4552, 0.5167, 0.5665, 0.1717, 0.566, 0.2743, 0.4539, 0.2733, 0.4558, 0.1708, 0.7358, 0.766, 0.726, 0.6981, 0.7767, 0.678, 0.7985, 0.7136, 0.6502, 0.6212, 0.7302, 0.611, 0.726, 0.6981, 0.6479, 0.7183, 0.9658, 0.1788, 0.9836, 0.2784, 0.9567, 0.2564, 0.9376, 0.1701, 0.7985, 0.7136, 0.8223, 0.7563, 0.752, 0.8203, 0.7358, 0.766, 0.8223, 0.7563, 0.8416, 0.7961, 0.7676, 0.8649, 0.752, 0.8203, 0.7588, 0.4044, 0.7661, 0.2971, 0.8449, 0.3151, 0.8359, 0.4191, 0.8416, 0.7961, 0.8471, 0.8207, 0.7741, 0.8909, 0.7676, 0.8649, 0.9247, 0.5797, 0.8817, 0.6771, 0.8457, 0.6401, 0.8802, 0.5469, 0.9567, 0.2564, 0.9627, 0.3602, 0.9129, 0.3357, 0.9111, 0.2368, 0.8471, 0.8207, 0.8436, 0.8341, 0.7729, 0.9021, 0.7741, 0.8909, 0.945, 0.6103, 0.9005, 0.7099, 0.8817, 0.6771, 0.9247, 0.5797, 0.9836, 0.2784, 0.9889, 0.388, 0.9627, 0.3602, 0.9567, 0.2564, 0.8436, 0.8341, 0.8301, 0.8343, 0.7645, 0.8964, 0.7729, 0.9021, 0.9554, 0.6393, 0.9081, 0.7368, 0.9005, 0.7099, 0.945, 0.6103, 0.9939, 0.3043, 1.0, 0.4167, 0.9889, 0.388, 0.9836, 0.2784, 0.8301, 0.8343, 0.8101, 0.8242, 0.7533, 0.8753, 0.7645, 0.8964, 0.9458, 0.6587, 0.9016, 0.7527, 0.9081, 0.7368, 0.9554, 0.6393, 0.9798, 0.3355, 0.9876, 0.4452, 1.0, 0.4167, 0.9939, 0.3043, 0.9186, 0.1446, 0.956, 0.2336, 0.9637, 0.2048, 0.9284, 0.1195, 0.9596, 0.4715, 0.9467, 0.5746, 0.9744, 0.5547, 0.9876, 0.4452, 0.9744, 0.5547, 0.9458, 0.6587, 0.9554, 0.6393, 0.9869, 0.5309, 0.9876, 0.4452, 0.9744, 0.5547, 0.9869, 0.5309, 1.0, 0.4167, 0.9869, 0.5309, 0.9554, 0.6393, 0.945, 0.6103, 0.9754, 0.5013, 1.0, 0.4167, 0.9869, 0.5309, 0.9754, 0.5013, 0.9889, 0.388, 0.9754, 0.5013, 0.945, 0.6103, 0.9247, 0.5797, 0.9518, 0.4713, 0.9889, 0.388, 0.9754, 0.5013, 0.9518, 0.4713, 0.9627, 0.3602, 0.9518, 0.4713, 0.9247, 0.5797, 0.8802, 0.5469, 0.9027, 0.4422, 0.9627, 0.3602, 0.9518, 0.4713, 0.9027, 0.4422, 0.9129, 0.3357, 0.7302, 0.611, 0.747, 0.513, 0.8201, 0.5231, 0.7985, 0.6157, 0.747, 0.513, 0.7588, 0.4044, 0.8359, 0.4191, 0.8201, 0.5231, 0.7662, 0.2024, 0.7661, 0.2971, 0.6728, 0.2828, 0.6716, 0.1861, 0.7588, 0.4044, 0.747, 0.513, 0.6569, 0.5114, 0.6676, 0.3963, 0.6728, 0.2828, 0.6676, 0.3963, 0.5623, 0.3934, 0.566, 0.2743, 0.6676, 0.3963, 0.6569, 0.5114, 0.5585, 0.5145, 0.5623, 0.3934, 0.3599, 0.7306, 0.3626, 0.8072, 0.443, 0.8241, 0.4442, 0.7442, 0.3585, 0.4428, 0.3555, 0.5444, 0.4449, 0.5503, 0.447, 0.4452, 0.6155, 0.01815, 0.7051, 0.03243, 0.7206, 0.006715, 0.6257, 0.0, 0.8157, 0.2472, 0.8401, 0.325, 0.8915, 0.3002, 0.8618, 0.2185, 0.9048, 0.3954, 0.9109, 0.4939, 0.9596, 0.4715, 0.9533, 0.3666, 0.2558, 0.07096, 0.3344, 0.03764, 0.306, 0.0127, 0.223, 0.03648, 0.8401, 0.325, 0.8548, 0.4174, 0.9048, 0.3954, 0.8915, 0.3002, 0.9109, 0.4939, 0.9052, 0.5917, 0.9467, 0.5746, 0.9596, 0.4715, 0.7845, 0.6238, 0.7728, 0.7105, 0.8346, 0.6934, 0.8519, 0.6083, 0.8548, 0.4174, 0.8585, 0.514, 0.9109, 0.4939, 0.9048, 0.3954, 0.9052, 0.5917, 0.8848, 0.682, 0.9218, 0.6719, 0.9467, 0.5746, 0.7728, 0.7105, 0.7579, 0.7837, 0.8121, 0.7646, 0.8346, 0.6934, 0.8585, 0.514, 0.8519, 0.6083, 0.9052, 0.5917, 0.9109, 0.4939, 0.8848, 0.682, 0.8532, 0.7604, 0.8826, 0.7592, 0.9218, 0.6719, 0.8519, 0.6083, 0.8346, 0.6934, 0.8848, 0.682, 0.9052, 0.5917, 0.8346, 0.6934, 0.8121, 0.7646, 0.8532, 0.7604, 0.8848, 0.682, 0.895, 0.1814, 0.9308, 0.2677, 0.956, 0.2336, 0.9186, 0.1446, 0.9467, 0.5746, 0.9218, 0.6719, 0.9458, 0.6587, 0.9744, 0.5547, 0.9284, 0.1195, 0.9637, 0.2048, 0.9658, 0.1788, 0.9264, 0.1076, 0.9264, 0.1076, 0.9658, 0.1788, 0.9376, 0.1701, 0.9104, 0.1109, 0.9104, 0.1109, 0.9376, 0.1701, 0.8965, 0.1623, 0.8788, 0.1213, 0.7662, 0.2024, 0.7623, 0.1347, 0.8384, 0.1511, 0.8449, 0.2212, 0.7623, 0.1347, 0.7662, 0.2024, 0.6716, 0.1861, 0.6686, 0.12, 0.7767, 0.678, 0.7985, 0.6157, 0.8457, 0.6401, 0.7985, 0.7136, 0.7985, 0.6157, 0.8201, 0.5231, 0.8802, 0.5469, 0.8457, 0.6401, 0.8201, 0.5231, 0.8359, 0.4191, 0.9027, 0.4422, 0.8802, 0.5469, 0.8359, 0.4191, 0.8449, 0.3151, 0.9129, 0.3357, 0.9027, 0.4422, 0.8449, 0.3151, 0.8449, 0.2212, 0.9111, 0.2368, 0.9129, 0.3357, 0.8449, 0.2212, 0.8384, 0.1511, 0.8965, 0.1623, 0.9111, 0.2368, 0.5275, 0.8302, 0.443, 0.8241, 0.4386, 0.8897, 0.5222, 0.8969, 0.8384, 0.1511, 0.8307, 0.1198, 0.8788, 0.1213, 0.8965, 0.1623, 0.9533, 0.3666, 0.9596, 0.4715, 0.9876, 0.4452, 0.9798, 0.3355, 0.9218, 0.6719, 0.8826, 0.7592, 0.9016, 0.7527, 0.9458, 0.6587, 0.8307, 0.1198, 0.8275, 0.1157, 0.8573, 0.1069, 0.8788, 0.1213, 0.5598, 0.09108, 0.5628, 0.1091, 0.4587, 0.1084, 0.4618, 0.091, 0.5623, 0.3934, 0.5585, 0.5145, 0.4552, 0.5167, 0.4536, 0.3935, 0.566, 0.2743, 0.5623, 0.3934, 0.4536, 0.3935, 0.4539, 0.2733, 0.4536, 0.3935, 0.4552, 0.5167, 0.3539, 0.5159, 0.3472, 0.3953, 0.4539, 0.2733, 0.4536, 0.3935, 0.3472, 0.3953, 0.3437, 0.2766, 0.3472, 0.3953, 0.3539, 0.5159, 0.2617, 0.5141, 0.2481, 0.3999, 0.3437, 0.2766, 0.3472, 0.3953, 0.2481, 0.3999, 0.244, 0.2872, 0.2481, 0.3999, 0.2617, 0.5141, 0.1799, 0.517, 0.1675, 0.4095, 0.244, 0.2872, 0.2481, 0.3999, 0.1675, 0.4095, 0.1616, 0.3032, 0.277, 0.4359, 0.2728, 0.5334, 0.3555, 0.5444, 0.3585, 0.4428, 0.2759, 0.6265, 0.2825, 0.7125, 0.3599, 0.7306, 0.3567, 0.6412, 0.4618, 0.091, 0.4587, 0.1084, 0.3571, 0.1118, 0.3666, 0.09364, 0.3666, 0.09364, 0.3571, 0.1118, 0.2583, 0.1252, 0.264, 0.1056, 0.264, 0.1056, 0.2583, 0.1252, 0.1746, 0.1421, 0.1808, 0.1132, 0.4442, 0.652, 0.4442, 0.7442, 0.5318, 0.7492, 0.535, 0.6553, 0.4449, 0.5503, 0.4442, 0.652, 0.535, 0.6553, 0.5373, 0.5535, 0.535, 0.6553, 0.5318, 0.7492, 0.6186, 0.7436, 0.6249, 0.6511, 0.5373, 0.5535, 0.535, 0.6553, 0.6249, 0.6511, 0.6277, 0.5491, 0.6249, 0.6511, 0.6186, 0.7436, 0.7002, 0.7293, 0.709, 0.6394, 0.6277, 0.5491, 0.6249, 0.6511, 0.709, 0.6394, 0.7142, 0.542, 0.709, 0.6394, 0.7002, 0.7293, 0.7728, 0.7105, 0.7845, 0.6238, 0.7142, 0.542, 0.709, 0.6394, 0.7845, 0.6238, 0.7914, 0.5299, 0.4494, 0.3417, 0.447, 0.4452, 0.5378, 0.4453, 0.5369, 0.3384, 0.2825, 0.7125, 0.2908, 0.7851, 0.3626, 0.8072, 0.3599, 0.7306, 0.9637, 0.2048, 0.9939, 0.3043, 0.9836, 0.2784, 0.9658, 0.1788, 0.6006, 0.9741, 0.5088, 0.9844, 0.5008, 1.0, 0.5982, 0.9884, 0.1651, 0.2093, 0.1616, 0.3032, 0.0959, 0.3225, 0.09932, 0.2296, 0.5369, 0.3384, 0.5378, 0.4453, 0.6265, 0.4438, 0.6221, 0.3401, 0.2728, 0.5334, 0.2759, 0.6265, 0.3567, 0.6412, 0.3555, 0.5444, 0.3642, 0.3423, 0.3585, 0.4428, 0.447, 0.4452, 0.4494, 0.3417, 0.7914, 0.5299, 0.7845, 0.6238, 0.8519, 0.6083, 0.8585, 0.514, 0.9308, 0.2677, 0.9533, 0.3666, 0.9798, 0.3355, 0.956, 0.2336, 0.956, 0.2336, 0.9798, 0.3355, 0.9939, 0.3043, 0.9637, 0.2048, 0.6716, 0.1861, 0.6728, 0.2828, 0.566, 0.2743, 0.5665, 0.1717, 0.9376, 0.1701, 0.9567, 0.2564, 0.9111, 0.2368, 0.8965, 0.1623, 0.8618, 0.2185, 0.8915, 0.3002, 0.9308, 0.2677, 0.895, 0.1814, 0.3305, 0.9441, 0.2539, 0.8971, 0.2316, 0.9028, 0.3125, 0.9549, 0.747, 0.513, 0.7302, 0.611, 0.6502, 0.6212, 0.6569, 0.5114, 0.04231, 0.344, 0.05053, 0.449, 0.01742, 0.4784, 0.009017, 0.369, 0.369, 0.2483, 0.3642, 0.3423, 0.4494, 0.3417, 0.4503, 0.2445, 0.04741, 0.2463, 0.04231, 0.344, 0.009017, 0.369, 0.01811, 0.2665, 0.6569, 0.5114, 0.6502, 0.6212, 0.5562, 0.6291, 0.5585, 0.5145, 0.5345, 0.2377, 0.5369, 0.3384, 0.6221, 0.3401, 0.6168, 0.2426, 0.6168, 0.2426, 0.6221, 0.3401, 0.7052, 0.3391, 0.6966, 0.2447, 0.6966, 0.2447, 0.7052, 0.3391, 0.7781, 0.3363, 0.7646, 0.25, 0.1808, 0.1132, 0.1746, 0.1421, 0.1107, 0.1601, 0.124, 0.1288, 0.4587, 0.1084, 0.4558, 0.1708, 0.3471, 0.1743, 0.3571, 0.1118, 0.1808, 0.1132, 0.124, 0.1288, 0.132, 0.1246, 0.1687, 0.1146, 0.8532, 0.7604, 0.8121, 0.7646, 0.7918, 0.8114, 0.8101, 0.8242, 0.1482, 0.03595, 0.1111, 0.0687, 0.132, 0.06929, 0.1832, 0.02552, 0.1832, 0.02552, 0.132, 0.06929, 0.1582, 0.08534, 0.223, 0.03648, 0.223, 0.03648, 0.1582, 0.08534, 0.1917, 0.1203, 0.2558, 0.07096, 0.2558, 0.07096, 0.1917, 0.1203, 0.2258, 0.1629, 0.2829, 0.1201, 0.4503, 0.2445, 0.4474, 0.1563, 0.3676, 0.1639, 0.369, 0.2483, 0.01069, 0.5082, 0.03839, 0.6153, 0.04389, 0.644, 0.01582, 0.5374])
me_quad_sphere.materials.append(mat_material)
me_quad_sphere.remesh_voxel_size = 0.035
me_quad_sphere.use_remesh_fix_poles = True
me_quad_sphere.use_remesh_preserve_attributes = False
me_quad_sphere.use_mirror_vertex_groups = False
me_quad_sphere.update()

# ---- objects
ob_camera = bpy.data.objects.new('Camera', cam_camera)
ob_quad_sphere = bpy.data.objects.new('Quad Sphere', me_quad_sphere)
ob_light = bpy.data.objects.new('Light', light_light)

# ---- transforms, parenting, visibility, modifiers, constraints
ob_camera.location = (7.359, -6.926, 4.946)
ob_camera.rotation_euler = (1.109, 0.0, 0.8149)
ob_camera.lock_rotations_4d = False
ob_camera.empty_display_type = 'ARROWS'
ob_camera.color = (0.0, 0.0, 0.0, 0.0)
ob_camera.display_type = 'WIRE'
ob_camera.lineart.crease_threshold = 0.0
ob_quad_sphere.location = (0.0, 0.0, 0.0)
ob_quad_sphere.lock_rotations_4d = False
ob_quad_sphere.empty_display_type = 'ARROWS'
ob_quad_sphere.lineart.crease_threshold = 0.0
ob_light.location = (4.076, 1.005, 5.904)
ob_light.rotation_euler = (0.6503, 0.05522, 1.866)
ob_light.lock_rotations_4d = False
ob_light.empty_display_type = 'ARROWS'
ob_light.color = (0.0, 0.0, 0.0, 0.0)
ob_light.lineart.crease_threshold = 0.0

# ---- collection membership
col_collection.objects.link(ob_camera)
col_collection.objects.link(ob_quad_sphere)
col_collection.objects.link(ob_light)

# ---- scene / render settings (as saved in the file)
scene.frame_start = 1; scene.frame_end = 250; scene.frame_set(1)
scene.render.engine = 'BLENDER_EEVEE_NEXT'
scene.cycles.use_denoising = False
scene.cycles.samples = 128
scene.cycles.sampling_pattern = 'TABULATED_SOBOL'
scene.cycles.use_adaptive_sampling = False
scene.cycles.use_light_tree = False
scene.view_settings.view_transform = 'Filmic'
bpy.context.view_layer.update()

# ---- added for rendering (the .blend has no active camera): camera
cam_auto = bpy.data.cameras.new('AutoCamera')
cam_auto.lens = 50.0
cam_auto.sensor_width = 36.0
cam_auto.clip_end = 1000.0
ob_auto_camera = bpy.data.objects.new('AutoCamera', cam_auto)
scene.collection.objects.link(ob_auto_camera)
ob_auto_camera.location = (4.06812, -4.88724, 3.35081)
ob_auto_camera.rotation_euler = (1.09748, -7.21219e-08, 0.694738)
scene.camera = ob_auto_camera
bpy.context.view_layer.update()

